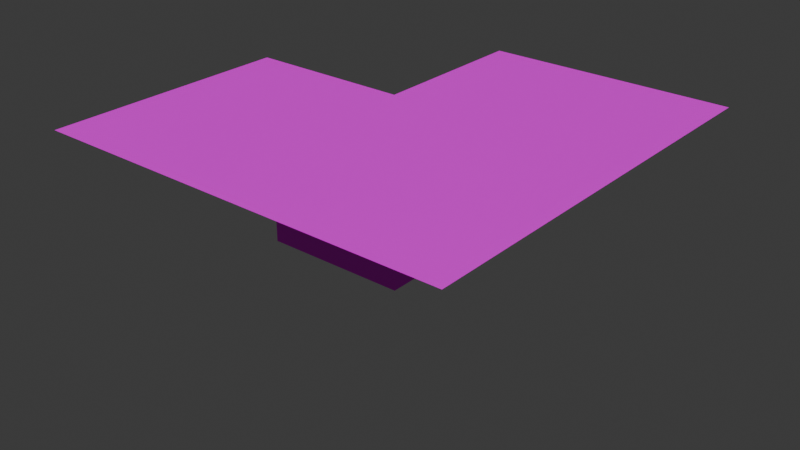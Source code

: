 # Source: Pool01_Crn.blend  (saved by Blender 4.3.32; exported with 4.5.12 LTS)
import bpy
from mathutils import Matrix  # noqa: F401  (used for matrix-valued properties, if any)

bpy.ops.wm.read_factory_settings(use_empty=True)
scene = bpy.context.scene
scene.name = 'Scene'

# ---- collections
col_collection = bpy.data.collections.new('Collection'); scene.collection.children.link(col_collection)

# ---- images (referenced by path relative to the original .blend; pixels are not part of the script)
import os
ASSET_DIR = os.environ.get("B2B_ASSET_DIR", "")  # directory of the original .blend (textures are referenced by path, not embedded)
HERE = os.path.dirname(os.path.abspath(__file__))  # packed textures are extracted next to this script under _unpacked/

def load_image(name, relpath, width, height, colorspace="sRGB"):
    """Load a texture the original file referenced (path relative to the .blend, or extracted next to this script)."""
    p = next((c for c in (os.path.join(HERE, relpath), os.path.join(ASSET_DIR, relpath)) if relpath and os.path.exists(c)), "")
    if p:
        img = bpy.data.images.load(p, check_existing=True)
        img.name = name
    else:  # same state as the original file: an image datablock whose file is absent (Cycles renders it pink)
        img = bpy.data.images.new(name, width, height)
        img.source = "FILE"
        img.filepath = "//" + (relpath or name)
    img.colorspace_settings.name = colorspace
    return img
img_pool01edge_a_jpg_001 = load_image('Pool01Edge_a.jpg.001', 'Pool01Edge_a.jpg', 1024, 1024, 'sRGB')
img_brickspool01_jpg = load_image('BricksPool01.jpg', 'BricksPool01.jpg', 1024, 1024, 'sRGB')

# ---- materials (node trees are filled in below, after node groups)
mat_primary = bpy.data.materials.new('Primary')
mat_primary.alpha_threshold = 0.0
mat_primary.roughness = 0.5
mat_primary.line_color = (0.0, 0.0, 0.0, 1.0)
mat_secondary = bpy.data.materials.new('Secondary')

# ---- material node trees
mat_primary.use_nodes = True; mat_primary.node_tree.nodes.clear()
_N = mat_primary.node_tree.nodes; _L = mat_primary.node_tree.links
n0 = _N.new('ShaderNodeOutputMaterial'); n0.name = 'Material Output'; n0.location = (300, 300)
n1 = _N.new('ShaderNodeBsdfPrincipled'); n1.name = 'Principled BSDF'; n1.location = (10, 300)
n1.inputs[3].default_value = 1.45
n1.inputs[13].default_value = 0.05
n2 = _N.new('ShaderNodeTexImage'); n2.name = 'Image Texture'; n2.location = (-280, 280)
n2.image = img_pool01edge_a_jpg_001
n2.interpolation = 'Closest'
_L.new(n1.outputs[0], n0.inputs[0])
_L.new(n2.outputs[0], n1.inputs[0])
n0.is_active_output = True
mat_secondary.use_nodes = True; mat_secondary.node_tree.nodes.clear()
_N = mat_secondary.node_tree.nodes; _L = mat_secondary.node_tree.links
n0 = _N.new('ShaderNodeBsdfPrincipled'); n0.name = 'Principled BSDF'; n0.location = (10, 300)
n0.inputs[13].default_value = 0.05
n1 = _N.new('ShaderNodeOutputMaterial'); n1.name = 'Material Output'; n1.location = (300, 300)
n2 = _N.new('ShaderNodeTexImage'); n2.name = 'Image Texture'; n2.location = (-280, 280)
n2.image = img_brickspool01_jpg
n2.interpolation = 'Closest'
_L.new(n0.outputs[0], n1.inputs[0])
_L.new(n2.outputs[0], n0.inputs[0])
n1.is_active_output = True

# ---- world
world_world = bpy.data.worlds.new('World'); scene.world = world_world
world_world.use_nodes = True; world_world.node_tree.nodes.clear()
_N = world_world.node_tree.nodes; _L = world_world.node_tree.links
n0 = _N.new('ShaderNodeOutputWorld'); n0.name = 'World Output'; n0.location = (300, 300)
n1 = _N.new('ShaderNodeBackground'); n1.name = 'Background'; n1.location = (10, 300)
n1.inputs[0].default_value = (0.05088, 0.05088, 0.05088, 1.0)
_L.new(n1.outputs[0], n0.inputs[0])
n0.is_active_output = True
world_world.color = (0.05088, 0.05088, 0.05088)
world_world.sun_shadow_jitter_overblur = 0.0

# ---- meshes
me_cube_001 = bpy.data.meshes.new('Cube.001')
me_cube_001.from_pydata([(1.0, -1.0, 0.0), (1.0, -1.0, -2.5), (-1.0, -1.0, 0.0), (-1.0, -1.0, -2.5), (1.0, 1.0, 0.0), (1.0, 1.0, -2.5), (1.93, -1.93, 0.0), (1.93, -1.0, 0.0), (1.0, -1.93, 0.0), (4.0, 1.0, 0.0), (1.93, 1.0, 0.0), (4.0, -4.0, 0.0), (-1.0, -4.0, 0.0), (4.0, -1.93, 0.0), (-1.0, -1.93, 0.0)], [], [(1, 3, 2, 0), (5, 1, 0, 4), (8, 6, 0), (7, 0, 6), (4, 0, 7, 10), (0, 2, 14, 8), (10, 6, 13, 9), (13, 14, 12, 11)])
me_cube_001.polygons.foreach_set('material_index', [1, 1, 0, 0, 0, 0, 0, 0])
_uv = me_cube_001.uv_layers.new(name='UVMap')
_uv.uv.foreach_set('vector', [0.6953, 0.5571, 0.1719, 0.5571, 0.1719, -0.1848, 0.6953, -0.1848, 0.6953, 0.5571, 0.1719, 0.5571, 0.1719, -0.1848, 0.6953, -0.1848, 0.6953, 0.6902, 0.918, 0.6902, 0.6953, 1.0, 1.0, 0.6902, 1.0, 1.0, 0.7773, 0.6902, 0.6875, 1.0, 0.1875, 1.0, 0.1875, 0.69, 0.6875, 0.69, 0.6875, 1.0, 0.1875, 1.0, 0.1875, 0.69, 0.6875, 0.69, 0.9492, 0.6902, -0.05469, 0.6902, -0.05469, 0.0, 0.9492, 0.0, 1.199, 0.6902, -0.3008, 0.6902, -0.3008, 0.0, 1.199, 0.0])
me_cube_001.materials.append(mat_primary)
me_cube_001.materials.append(mat_secondary)
me_cube_001.use_mirror_vertex_groups = False
me_cube_001.update()

# ---- objects
ob_pool01crn = bpy.data.objects.new('Pool01Crn', me_cube_001)

# ---- transforms, parenting, visibility, modifiers, constraints
ob_pool01crn.location = (0.0, 0.0, 0.0)
ob_pool01crn.lock_rotations_4d = False
ob_pool01crn.empty_display_type = 'ARROWS'
ob_pool01crn.lineart.crease_threshold = 0.0

# ---- collection membership
col_collection.objects.link(ob_pool01crn)

# ---- scene / render settings (as saved in the file)
scene.frame_start = 1; scene.frame_end = 250; scene.frame_set(1)
scene.render.engine = 'BLENDER_EEVEE_NEXT'
bpy.context.view_layer.update()

# ---- added for rendering (the .blend has no active camera and no usable light): camera, sun
cam_auto = bpy.data.cameras.new('AutoCamera')
cam_auto.lens = 50.0
cam_auto.sensor_width = 36.0
cam_auto.clip_end = 1000.0
ob_auto_camera = bpy.data.objects.new('AutoCamera', cam_auto)
scene.collection.objects.link(ob_auto_camera)
ob_auto_camera.location = (8.43918, -9.82702, 4.30135)
ob_auto_camera.rotation_euler = (1.09748, -7.21219e-08, 0.694738)
scene.camera = ob_auto_camera
light_auto_sun = bpy.data.lights.new('AutoSun', 'SUN')
light_auto_sun.energy = 3.0
light_auto_sun.angle = 0.0523599
ob_auto_sun = bpy.data.objects.new('AutoSun', light_auto_sun)
scene.collection.objects.link(ob_auto_sun)
ob_auto_sun.rotation_euler = (0.872665, 0.174533, 0.523599)
bpy.context.view_layer.update()
